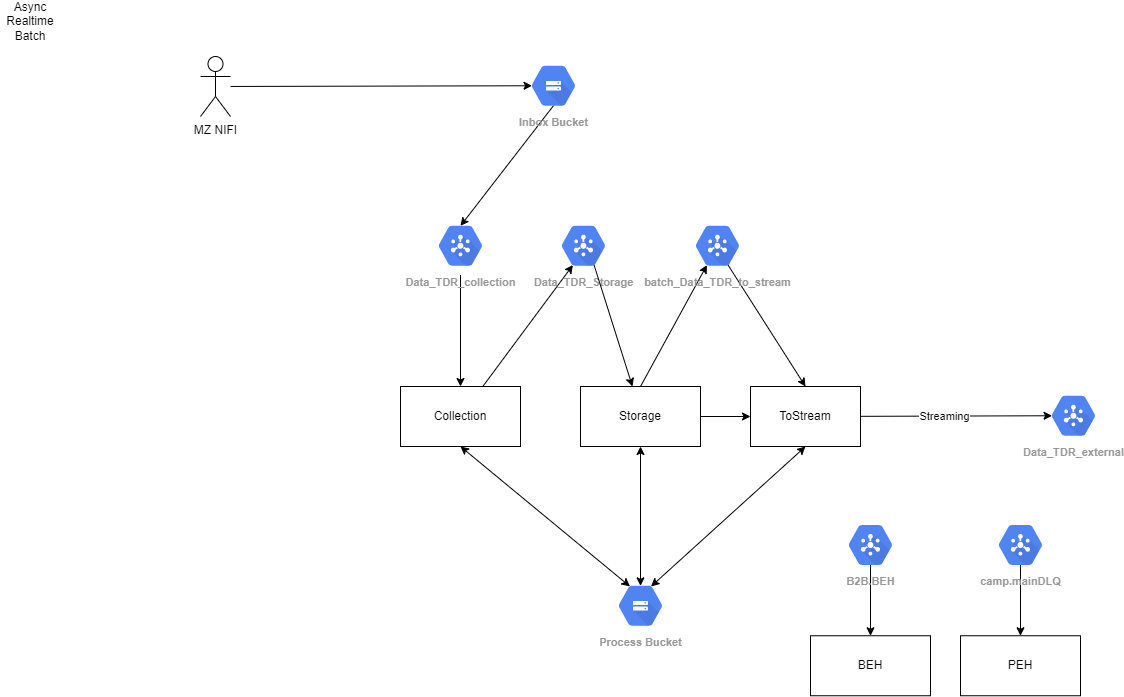

The diagram above was exported from draw.io. Its source (the exported page's mxGraphModel, read from the mxfile embedded in the PNG):
<mxGraphModel dx="1995" dy="790" grid="1" gridSize="10" guides="1" tooltips="1" connect="1" arrows="1" fold="1" page="1" pageScale="1" pageWidth="850" pageHeight="1100" math="0" shadow="0">
  <root>
    <mxCell id="0" />
    <mxCell id="1" parent="0" />
    <mxCell id="19" style="edgeStyle=none;html=1;entryX=0.34;entryY=0.83;entryDx=0;entryDy=0;entryPerimeter=0;" parent="1" source="2" target="17" edge="1">
      <mxGeometry relative="1" as="geometry">
        <mxPoint x="190" y="430" as="targetPoint" />
      </mxGeometry>
    </mxCell>
    <mxCell id="30" style="edgeStyle=none;html=1;exitX=0.5;exitY=1;exitDx=0;exitDy=0;entryX=0.34;entryY=0.17;entryDx=0;entryDy=0;entryPerimeter=0;startArrow=classic;startFill=1;" parent="1" source="2" target="9" edge="1">
      <mxGeometry relative="1" as="geometry" />
    </mxCell>
    <mxCell id="2" value="Collection" style="rounded=0;whiteSpace=wrap;html=1;" parent="1" vertex="1">
      <mxGeometry x="90" y="470" width="120" height="60" as="geometry" />
    </mxCell>
    <mxCell id="7" value="" style="edgeStyle=none;html=1;" parent="1" source="3" target="4" edge="1">
      <mxGeometry relative="1" as="geometry" />
    </mxCell>
    <mxCell id="23" style="edgeStyle=none;html=1;exitX=0.5;exitY=0;exitDx=0;exitDy=0;entryX=0.34;entryY=0.83;entryDx=0;entryDy=0;entryPerimeter=0;" parent="1" source="3" target="22" edge="1">
      <mxGeometry relative="1" as="geometry" />
    </mxCell>
    <mxCell id="31" style="edgeStyle=none;html=1;exitX=0.5;exitY=1;exitDx=0;exitDy=0;entryX=0.5;entryY=0.16;entryDx=0;entryDy=0;entryPerimeter=0;startArrow=classic;startFill=1;" parent="1" source="3" target="9" edge="1">
      <mxGeometry relative="1" as="geometry" />
    </mxCell>
    <mxCell id="3" value="Storage" style="rounded=0;whiteSpace=wrap;html=1;" parent="1" vertex="1">
      <mxGeometry x="270" y="470" width="120" height="60" as="geometry" />
    </mxCell>
    <mxCell id="27" style="edgeStyle=none;html=1;entryX=0.175;entryY=0.5;entryDx=0;entryDy=0;entryPerimeter=0;" parent="1" source="4" target="25" edge="1">
      <mxGeometry relative="1" as="geometry" />
    </mxCell>
    <mxCell id="28" value="Streaming" style="edgeLabel;html=1;align=center;verticalAlign=middle;resizable=0;points=[];" parent="27" vertex="1" connectable="0">
      <mxGeometry x="-0.123" relative="1" as="geometry">
        <mxPoint as="offset" />
      </mxGeometry>
    </mxCell>
    <mxCell id="32" style="edgeStyle=none;html=1;exitX=0.5;exitY=1;exitDx=0;exitDy=0;entryX=0.66;entryY=0.17;entryDx=0;entryDy=0;entryPerimeter=0;startArrow=classic;startFill=1;" parent="1" source="4" target="9" edge="1">
      <mxGeometry relative="1" as="geometry" />
    </mxCell>
    <mxCell id="4" value="ToStream" style="rounded=0;whiteSpace=wrap;html=1;" parent="1" vertex="1">
      <mxGeometry x="440" y="470" width="110" height="60" as="geometry" />
    </mxCell>
    <mxCell id="14" style="edgeStyle=none;html=1;exitX=0.5;exitY=0.84;exitDx=0;exitDy=0;exitPerimeter=0;entryX=0.5;entryY=0.16;entryDx=0;entryDy=0;entryPerimeter=0;" parent="1" source="8" target="13" edge="1">
      <mxGeometry relative="1" as="geometry" />
    </mxCell>
    <mxCell id="8" value="Inbox Bucket" style="sketch=0;html=1;fillColor=#5184F3;strokeColor=none;verticalAlign=top;labelPosition=center;verticalLabelPosition=bottom;align=center;spacingTop=-6;fontSize=11;fontStyle=1;fontColor=#999999;shape=mxgraph.gcp2.hexIcon;prIcon=cloud_storage" parent="1" vertex="1">
      <mxGeometry x="210" y="140" width="66" height="58.5" as="geometry" />
    </mxCell>
    <mxCell id="9" value="Process Bucket" style="sketch=0;html=1;fillColor=#5184F3;strokeColor=none;verticalAlign=top;labelPosition=center;verticalLabelPosition=bottom;align=center;spacingTop=-6;fontSize=11;fontStyle=1;fontColor=#999999;shape=mxgraph.gcp2.hexIcon;prIcon=cloud_storage" parent="1" vertex="1">
      <mxGeometry x="297" y="660" width="66" height="58.5" as="geometry" />
    </mxCell>
    <mxCell id="11" value="MZ NIFI" style="shape=umlActor;verticalLabelPosition=bottom;verticalAlign=top;html=1;outlineConnect=0;" parent="1" vertex="1">
      <mxGeometry x="-110" y="140" width="30" height="60" as="geometry" />
    </mxCell>
    <mxCell id="12" value="" style="endArrow=classic;html=1;entryX=0.175;entryY=0.5;entryDx=0;entryDy=0;entryPerimeter=0;" parent="1" source="11" target="8" edge="1">
      <mxGeometry width="50" height="50" relative="1" as="geometry">
        <mxPoint x="220" y="310" as="sourcePoint" />
        <mxPoint x="270" y="260" as="targetPoint" />
      </mxGeometry>
    </mxCell>
    <mxCell id="15" style="edgeStyle=none;html=1;entryX=0.5;entryY=0;entryDx=0;entryDy=0;" parent="1" source="13" target="2" edge="1">
      <mxGeometry relative="1" as="geometry" />
    </mxCell>
    <mxCell id="13" value="Data_TDR_collection" style="sketch=0;html=1;fillColor=#5184F3;strokeColor=none;verticalAlign=top;labelPosition=center;verticalLabelPosition=bottom;align=center;spacingTop=-6;fontSize=11;fontStyle=1;fontColor=#999999;shape=mxgraph.gcp2.hexIcon;prIcon=cloud_pubsub" parent="1" vertex="1">
      <mxGeometry x="117" y="300" width="66" height="58.5" as="geometry" />
    </mxCell>
    <mxCell id="17" value="Data_TDR_Storage" style="sketch=0;html=1;fillColor=#5184F3;strokeColor=none;verticalAlign=top;labelPosition=center;verticalLabelPosition=bottom;align=center;spacingTop=-6;fontSize=11;fontStyle=1;fontColor=#999999;shape=mxgraph.gcp2.hexIcon;prIcon=cloud_pubsub" parent="1" vertex="1">
      <mxGeometry x="240" y="300" width="66" height="58.5" as="geometry" />
    </mxCell>
    <mxCell id="21" value="" style="endArrow=classic;html=1;entryX=0.433;entryY=0;entryDx=0;entryDy=0;entryPerimeter=0;exitX=0.66;exitY=0.83;exitDx=0;exitDy=0;exitPerimeter=0;" parent="1" source="17" target="3" edge="1">
      <mxGeometry width="50" height="50" relative="1" as="geometry">
        <mxPoint x="220" y="510" as="sourcePoint" />
        <mxPoint x="270" y="460" as="targetPoint" />
      </mxGeometry>
    </mxCell>
    <mxCell id="24" style="edgeStyle=none;html=1;exitX=0.66;exitY=0.83;exitDx=0;exitDy=0;exitPerimeter=0;entryX=0.5;entryY=0;entryDx=0;entryDy=0;" parent="1" source="22" target="4" edge="1">
      <mxGeometry relative="1" as="geometry" />
    </mxCell>
    <mxCell id="22" value="batch_Data_TDR_to_stream" style="sketch=0;html=1;fillColor=#5184F3;strokeColor=none;verticalAlign=top;labelPosition=center;verticalLabelPosition=bottom;align=center;spacingTop=-6;fontSize=11;fontStyle=1;fontColor=#999999;shape=mxgraph.gcp2.hexIcon;prIcon=cloud_pubsub" parent="1" vertex="1">
      <mxGeometry x="374" y="300" width="66" height="58.5" as="geometry" />
    </mxCell>
    <mxCell id="25" value="Data_TDR_external" style="sketch=0;html=1;fillColor=#5184F3;strokeColor=none;verticalAlign=top;labelPosition=center;verticalLabelPosition=bottom;align=center;spacingTop=-6;fontSize=11;fontStyle=1;fontColor=#999999;shape=mxgraph.gcp2.hexIcon;prIcon=cloud_pubsub" parent="1" vertex="1">
      <mxGeometry x="730" y="470" width="66" height="58.5" as="geometry" />
    </mxCell>
    <mxCell id="33" value="Async Realtime Batch&lt;br&gt;" style="text;html=1;strokeColor=none;fillColor=none;align=center;verticalAlign=middle;whiteSpace=wrap;rounded=0;" parent="1" vertex="1">
      <mxGeometry x="-310" y="90" width="60" height="30" as="geometry" />
    </mxCell>
    <mxCell id="34" value="BEH" style="rounded=0;whiteSpace=wrap;html=1;" parent="1" vertex="1">
      <mxGeometry x="500" y="719.25" width="120" height="60" as="geometry" />
    </mxCell>
    <mxCell id="35" value="PEH" style="rounded=0;whiteSpace=wrap;html=1;" parent="1" vertex="1">
      <mxGeometry x="650" y="719.25" width="120" height="60" as="geometry" />
    </mxCell>
    <mxCell id="40" style="edgeStyle=none;html=1;exitX=0.5;exitY=0.84;exitDx=0;exitDy=0;exitPerimeter=0;entryX=0.5;entryY=0;entryDx=0;entryDy=0;" parent="1" source="36" target="35" edge="1">
      <mxGeometry relative="1" as="geometry" />
    </mxCell>
    <mxCell id="36" value="camp.mainDLQ" style="sketch=0;html=1;fillColor=#5184F3;strokeColor=none;verticalAlign=top;labelPosition=center;verticalLabelPosition=bottom;align=center;spacingTop=-6;fontSize=11;fontStyle=1;fontColor=#999999;shape=mxgraph.gcp2.hexIcon;prIcon=cloud_pubsub" parent="1" vertex="1">
      <mxGeometry x="677" y="599.25" width="66" height="58.5" as="geometry" />
    </mxCell>
    <mxCell id="38" style="edgeStyle=none;html=1;exitX=0.5;exitY=0.84;exitDx=0;exitDy=0;exitPerimeter=0;" parent="1" source="37" target="34" edge="1">
      <mxGeometry relative="1" as="geometry" />
    </mxCell>
    <mxCell id="37" value="B2B.BEH" style="sketch=0;html=1;fillColor=#5184F3;strokeColor=none;verticalAlign=top;labelPosition=center;verticalLabelPosition=bottom;align=center;spacingTop=-6;fontSize=11;fontStyle=1;fontColor=#999999;shape=mxgraph.gcp2.hexIcon;prIcon=cloud_pubsub" parent="1" vertex="1">
      <mxGeometry x="527" y="599.25" width="66" height="58.5" as="geometry" />
    </mxCell>
  </root>
</mxGraphModel>